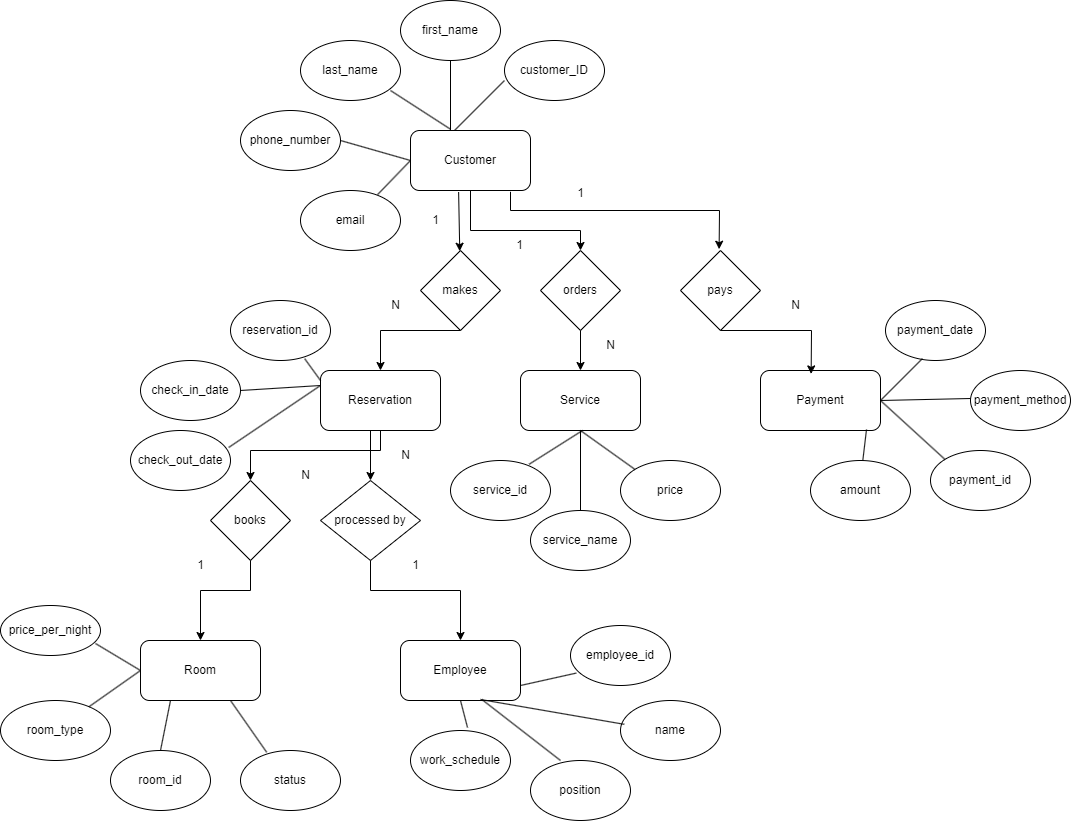

The diagram above was exported from draw.io. Its source (the exported page's mxGraphModel, read from the mxfile embedded in the PNG):
<mxGraphModel dx="2815" dy="1972" grid="1" gridSize="10" guides="1" tooltips="1" connect="1" arrows="1" fold="1" page="1" pageScale="1" pageWidth="827" pageHeight="1169" math="0" shadow="0">
  <root>
    <mxCell id="0" />
    <mxCell id="1" parent="0" />
    <mxCell id="hAEeIo2TjpjqZTMhvNy6-1" value="Payment" style="rounded=1;whiteSpace=wrap;html=1;" vertex="1" parent="1">
      <mxGeometry x="570" y="300" width="120" height="60" as="geometry" />
    </mxCell>
    <mxCell id="hAEeIo2TjpjqZTMhvNy6-2" value="Employee" style="rounded=1;whiteSpace=wrap;html=1;" vertex="1" parent="1">
      <mxGeometry x="210" y="570" width="120" height="60" as="geometry" />
    </mxCell>
    <mxCell id="hAEeIo2TjpjqZTMhvNy6-4" value="&lt;br&gt;Servicе&lt;div&gt;&lt;br/&gt;&lt;/div&gt;" style="rounded=1;whiteSpace=wrap;html=1;" vertex="1" parent="1">
      <mxGeometry x="330" y="300" width="120" height="60" as="geometry" />
    </mxCell>
    <mxCell id="hAEeIo2TjpjqZTMhvNy6-5" value="Room" style="rounded=1;whiteSpace=wrap;html=1;" vertex="1" parent="1">
      <mxGeometry x="-50" y="570" width="120" height="60" as="geometry" />
    </mxCell>
    <mxCell id="hAEeIo2TjpjqZTMhvNy6-6" value="Reservation" style="rounded=1;whiteSpace=wrap;html=1;" vertex="1" parent="1">
      <mxGeometry x="130" y="300" width="120" height="60" as="geometry" />
    </mxCell>
    <mxCell id="hAEeIo2TjpjqZTMhvNy6-7" value="Customer" style="rounded=1;whiteSpace=wrap;html=1;" vertex="1" parent="1">
      <mxGeometry x="220" y="60" width="120" height="60" as="geometry" />
    </mxCell>
    <mxCell id="hAEeIo2TjpjqZTMhvNy6-8" value="pays" style="rhombus;whiteSpace=wrap;html=1;" vertex="1" parent="1">
      <mxGeometry x="490" y="180" width="80" height="80" as="geometry" />
    </mxCell>
    <mxCell id="hAEeIo2TjpjqZTMhvNy6-9" value="processed by" style="rhombus;whiteSpace=wrap;html=1;" vertex="1" parent="1">
      <mxGeometry x="130" y="410" width="100" height="80" as="geometry" />
    </mxCell>
    <mxCell id="hAEeIo2TjpjqZTMhvNy6-10" value="orders" style="rhombus;whiteSpace=wrap;html=1;" vertex="1" parent="1">
      <mxGeometry x="350" y="180" width="80" height="80" as="geometry" />
    </mxCell>
    <mxCell id="hAEeIo2TjpjqZTMhvNy6-11" value="books" style="rhombus;whiteSpace=wrap;html=1;" vertex="1" parent="1">
      <mxGeometry x="20" y="410" width="80" height="80" as="geometry" />
    </mxCell>
    <mxCell id="hAEeIo2TjpjqZTMhvNy6-12" value="makes" style="rhombus;whiteSpace=wrap;html=1;" vertex="1" parent="1">
      <mxGeometry x="230" y="180" width="80" height="80" as="geometry" />
    </mxCell>
    <mxCell id="hAEeIo2TjpjqZTMhvNy6-37" value="customer_ID" style="ellipse;whiteSpace=wrap;html=1;" vertex="1" parent="1">
      <mxGeometry x="314" y="-30" width="100" height="60" as="geometry" />
    </mxCell>
    <mxCell id="hAEeIo2TjpjqZTMhvNy6-38" value="last_name" style="ellipse;whiteSpace=wrap;html=1;" vertex="1" parent="1">
      <mxGeometry x="110" y="-30" width="100" height="60" as="geometry" />
    </mxCell>
    <mxCell id="hAEeIo2TjpjqZTMhvNy6-39" value="work_schedule" style="ellipse;whiteSpace=wrap;html=1;" vertex="1" parent="1">
      <mxGeometry x="220" y="660" width="100" height="60" as="geometry" />
    </mxCell>
    <mxCell id="hAEeIo2TjpjqZTMhvNy6-40" value="status" style="ellipse;whiteSpace=wrap;html=1;" vertex="1" parent="1">
      <mxGeometry x="50" y="680" width="100" height="60" as="geometry" />
    </mxCell>
    <mxCell id="hAEeIo2TjpjqZTMhvNy6-41" value="check_out_date" style="ellipse;whiteSpace=wrap;html=1;" vertex="1" parent="1">
      <mxGeometry x="-60" y="360" width="100" height="60" as="geometry" />
    </mxCell>
    <mxCell id="hAEeIo2TjpjqZTMhvNy6-42" value="check_in_date" style="ellipse;whiteSpace=wrap;html=1;" vertex="1" parent="1">
      <mxGeometry x="-50" y="290" width="100" height="60" as="geometry" />
    </mxCell>
    <mxCell id="hAEeIo2TjpjqZTMhvNy6-43" value="phone_number" style="ellipse;whiteSpace=wrap;html=1;" vertex="1" parent="1">
      <mxGeometry x="50" y="40" width="100" height="60" as="geometry" />
    </mxCell>
    <mxCell id="hAEeIo2TjpjqZTMhvNy6-44" value="first_name" style="ellipse;whiteSpace=wrap;html=1;" vertex="1" parent="1">
      <mxGeometry x="210" y="-70" width="100" height="60" as="geometry" />
    </mxCell>
    <mxCell id="hAEeIo2TjpjqZTMhvNy6-47" value="email" style="ellipse;whiteSpace=wrap;html=1;" vertex="1" parent="1">
      <mxGeometry x="110" y="120" width="100" height="60" as="geometry" />
    </mxCell>
    <mxCell id="hAEeIo2TjpjqZTMhvNy6-48" value="reservation_id" style="ellipse;whiteSpace=wrap;html=1;" vertex="1" parent="1">
      <mxGeometry x="40" y="230" width="100" height="60" as="geometry" />
    </mxCell>
    <mxCell id="hAEeIo2TjpjqZTMhvNy6-49" value="position" style="ellipse;whiteSpace=wrap;html=1;" vertex="1" parent="1">
      <mxGeometry x="340" y="690" width="100" height="60" as="geometry" />
    </mxCell>
    <mxCell id="hAEeIo2TjpjqZTMhvNy6-50" value="payment_method" style="ellipse;whiteSpace=wrap;html=1;" vertex="1" parent="1">
      <mxGeometry x="780" y="300" width="100" height="60" as="geometry" />
    </mxCell>
    <mxCell id="hAEeIo2TjpjqZTMhvNy6-51" value="payment_date" style="ellipse;whiteSpace=wrap;html=1;" vertex="1" parent="1">
      <mxGeometry x="695" y="230" width="100" height="60" as="geometry" />
    </mxCell>
    <mxCell id="hAEeIo2TjpjqZTMhvNy6-52" value="amount" style="ellipse;whiteSpace=wrap;html=1;" vertex="1" parent="1">
      <mxGeometry x="620" y="390" width="100" height="60" as="geometry" />
    </mxCell>
    <mxCell id="hAEeIo2TjpjqZTMhvNy6-53" value="payment_id" style="ellipse;whiteSpace=wrap;html=1;" vertex="1" parent="1">
      <mxGeometry x="740" y="380" width="100" height="60" as="geometry" />
    </mxCell>
    <mxCell id="hAEeIo2TjpjqZTMhvNy6-54" value="price" style="ellipse;whiteSpace=wrap;html=1;" vertex="1" parent="1">
      <mxGeometry x="430" y="390" width="100" height="60" as="geometry" />
    </mxCell>
    <mxCell id="hAEeIo2TjpjqZTMhvNy6-55" value="service_name" style="ellipse;whiteSpace=wrap;html=1;" vertex="1" parent="1">
      <mxGeometry x="340" y="440" width="100" height="60" as="geometry" />
    </mxCell>
    <mxCell id="hAEeIo2TjpjqZTMhvNy6-56" value="service_id" style="ellipse;whiteSpace=wrap;html=1;" vertex="1" parent="1">
      <mxGeometry x="260" y="390" width="100" height="60" as="geometry" />
    </mxCell>
    <mxCell id="hAEeIo2TjpjqZTMhvNy6-57" value="name" style="ellipse;whiteSpace=wrap;html=1;" vertex="1" parent="1">
      <mxGeometry x="430" y="630" width="100" height="60" as="geometry" />
    </mxCell>
    <mxCell id="hAEeIo2TjpjqZTMhvNy6-58" value="employee_id" style="ellipse;whiteSpace=wrap;html=1;" vertex="1" parent="1">
      <mxGeometry x="380" y="555" width="100" height="60" as="geometry" />
    </mxCell>
    <mxCell id="hAEeIo2TjpjqZTMhvNy6-59" value="price_per_night" style="ellipse;whiteSpace=wrap;html=1;" vertex="1" parent="1">
      <mxGeometry x="-190" y="535" width="100" height="50" as="geometry" />
    </mxCell>
    <mxCell id="hAEeIo2TjpjqZTMhvNy6-60" value="room_type" style="ellipse;whiteSpace=wrap;html=1;" vertex="1" parent="1">
      <mxGeometry x="-190" y="630" width="110" height="60" as="geometry" />
    </mxCell>
    <mxCell id="hAEeIo2TjpjqZTMhvNy6-61" value="room_id" style="ellipse;whiteSpace=wrap;html=1;" vertex="1" parent="1">
      <mxGeometry x="-80" y="680" width="100" height="60" as="geometry" />
    </mxCell>
    <mxCell id="hAEeIo2TjpjqZTMhvNy6-65" value="" style="endArrow=none;html=1;rounded=0;" edge="1" parent="1">
      <mxGeometry width="50" height="50" relative="1" as="geometry">
        <mxPoint x="264" y="60" as="sourcePoint" />
        <mxPoint x="314" y="10" as="targetPoint" />
      </mxGeometry>
    </mxCell>
    <mxCell id="hAEeIo2TjpjqZTMhvNy6-66" value="" style="endArrow=none;html=1;rounded=0;entryX=0.5;entryY=1;entryDx=0;entryDy=0;" edge="1" parent="1" target="hAEeIo2TjpjqZTMhvNy6-44">
      <mxGeometry width="50" height="50" relative="1" as="geometry">
        <mxPoint x="260" y="60" as="sourcePoint" />
        <mxPoint x="324" y="20" as="targetPoint" />
      </mxGeometry>
    </mxCell>
    <mxCell id="hAEeIo2TjpjqZTMhvNy6-67" value="" style="endArrow=none;html=1;rounded=0;exitX=0.332;exitY=-0.023;exitDx=0;exitDy=0;exitPerimeter=0;" edge="1" parent="1" source="hAEeIo2TjpjqZTMhvNy6-7">
      <mxGeometry width="50" height="50" relative="1" as="geometry">
        <mxPoint x="150" y="70" as="sourcePoint" />
        <mxPoint x="200" y="20" as="targetPoint" />
      </mxGeometry>
    </mxCell>
    <mxCell id="hAEeIo2TjpjqZTMhvNy6-68" value="" style="endArrow=none;html=1;rounded=0;entryX=1;entryY=0.5;entryDx=0;entryDy=0;exitX=0;exitY=0.5;exitDx=0;exitDy=0;" edge="1" parent="1" source="hAEeIo2TjpjqZTMhvNy6-7" target="hAEeIo2TjpjqZTMhvNy6-43">
      <mxGeometry width="50" height="50" relative="1" as="geometry">
        <mxPoint x="294" y="90" as="sourcePoint" />
        <mxPoint x="344" y="40" as="targetPoint" />
      </mxGeometry>
    </mxCell>
    <mxCell id="hAEeIo2TjpjqZTMhvNy6-69" value="" style="endArrow=none;html=1;rounded=0;exitX=0.77;exitY=0.07;exitDx=0;exitDy=0;exitPerimeter=0;" edge="1" parent="1" source="hAEeIo2TjpjqZTMhvNy6-47">
      <mxGeometry width="50" height="50" relative="1" as="geometry">
        <mxPoint x="170" y="140" as="sourcePoint" />
        <mxPoint x="220" y="90" as="targetPoint" />
      </mxGeometry>
    </mxCell>
    <mxCell id="hAEeIo2TjpjqZTMhvNy6-73" value="" style="endArrow=classic;html=1;rounded=0;exitX=0.401;exitY=1.026;exitDx=0;exitDy=0;exitPerimeter=0;" edge="1" parent="1" source="hAEeIo2TjpjqZTMhvNy6-7" target="hAEeIo2TjpjqZTMhvNy6-12">
      <mxGeometry width="50" height="50" relative="1" as="geometry">
        <mxPoint x="360" y="260" as="sourcePoint" />
        <mxPoint x="410" y="210" as="targetPoint" />
      </mxGeometry>
    </mxCell>
    <mxCell id="hAEeIo2TjpjqZTMhvNy6-74" value="" style="endArrow=classic;html=1;rounded=0;entryX=0.5;entryY=0;entryDx=0;entryDy=0;exitX=0.5;exitY=1;exitDx=0;exitDy=0;" edge="1" parent="1" source="hAEeIo2TjpjqZTMhvNy6-7" target="hAEeIo2TjpjqZTMhvNy6-10">
      <mxGeometry width="50" height="50" relative="1" as="geometry">
        <mxPoint x="280" y="120" as="sourcePoint" />
        <mxPoint x="410" y="210" as="targetPoint" />
        <Array as="points">
          <mxPoint x="280" y="160" />
          <mxPoint x="390" y="160" />
        </Array>
      </mxGeometry>
    </mxCell>
    <mxCell id="hAEeIo2TjpjqZTMhvNy6-75" value="" style="endArrow=classic;html=1;rounded=0;exitX=0.845;exitY=1.043;exitDx=0;exitDy=0;exitPerimeter=0;entryX=0.5;entryY=0;entryDx=0;entryDy=0;" edge="1" parent="1">
      <mxGeometry relative="1" as="geometry">
        <mxPoint x="320.0000000000001" y="121.28999999999992" as="sourcePoint" />
        <mxPoint x="528.6" y="178.71" as="targetPoint" />
        <Array as="points">
          <mxPoint x="320" y="140" />
          <mxPoint x="529" y="140" />
        </Array>
      </mxGeometry>
    </mxCell>
    <mxCell id="hAEeIo2TjpjqZTMhvNy6-77" value="" style="endArrow=classic;html=1;rounded=0;exitX=0.5;exitY=1;exitDx=0;exitDy=0;entryX=0.5;entryY=0;entryDx=0;entryDy=0;" edge="1" parent="1" source="hAEeIo2TjpjqZTMhvNy6-12" target="hAEeIo2TjpjqZTMhvNy6-6">
      <mxGeometry width="50" height="50" relative="1" as="geometry">
        <mxPoint x="360" y="260" as="sourcePoint" />
        <mxPoint x="410" y="210" as="targetPoint" />
        <Array as="points">
          <mxPoint x="190" y="260" />
        </Array>
      </mxGeometry>
    </mxCell>
    <mxCell id="hAEeIo2TjpjqZTMhvNy6-78" value="" style="endArrow=classic;html=1;rounded=0;exitX=0.5;exitY=1;exitDx=0;exitDy=0;entryX=0.5;entryY=0;entryDx=0;entryDy=0;" edge="1" parent="1" source="hAEeIo2TjpjqZTMhvNy6-10" target="hAEeIo2TjpjqZTMhvNy6-4">
      <mxGeometry width="50" height="50" relative="1" as="geometry">
        <mxPoint x="360" y="260" as="sourcePoint" />
        <mxPoint x="410" y="210" as="targetPoint" />
      </mxGeometry>
    </mxCell>
    <mxCell id="hAEeIo2TjpjqZTMhvNy6-81" value="" style="endArrow=classic;html=1;rounded=0;exitX=0.5;exitY=1;exitDx=0;exitDy=0;entryX=0.422;entryY=0.057;entryDx=0;entryDy=0;entryPerimeter=0;" edge="1" parent="1" source="hAEeIo2TjpjqZTMhvNy6-8" target="hAEeIo2TjpjqZTMhvNy6-1">
      <mxGeometry width="50" height="50" relative="1" as="geometry">
        <mxPoint x="360" y="260" as="sourcePoint" />
        <mxPoint x="620" y="290" as="targetPoint" />
        <Array as="points">
          <mxPoint x="621" y="260" />
        </Array>
      </mxGeometry>
    </mxCell>
    <mxCell id="hAEeIo2TjpjqZTMhvNy6-82" value="" style="endArrow=classic;html=1;rounded=0;entryX=0.5;entryY=0;entryDx=0;entryDy=0;" edge="1" parent="1" target="hAEeIo2TjpjqZTMhvNy6-9">
      <mxGeometry width="50" height="50" relative="1" as="geometry">
        <mxPoint x="180" y="360" as="sourcePoint" />
        <mxPoint x="410" y="210" as="targetPoint" />
      </mxGeometry>
    </mxCell>
    <mxCell id="hAEeIo2TjpjqZTMhvNy6-83" value="" style="endArrow=classic;html=1;rounded=0;exitX=0.5;exitY=1;exitDx=0;exitDy=0;entryX=0.5;entryY=0;entryDx=0;entryDy=0;" edge="1" parent="1" source="hAEeIo2TjpjqZTMhvNy6-6" target="hAEeIo2TjpjqZTMhvNy6-11">
      <mxGeometry width="50" height="50" relative="1" as="geometry">
        <mxPoint x="360" y="260" as="sourcePoint" />
        <mxPoint x="410" y="210" as="targetPoint" />
        <Array as="points">
          <mxPoint x="190" y="380" />
          <mxPoint x="60" y="380" />
        </Array>
      </mxGeometry>
    </mxCell>
    <mxCell id="hAEeIo2TjpjqZTMhvNy6-84" value="" style="endArrow=classic;html=1;rounded=0;exitX=0.5;exitY=1;exitDx=0;exitDy=0;entryX=0.5;entryY=0;entryDx=0;entryDy=0;" edge="1" parent="1" source="hAEeIo2TjpjqZTMhvNy6-9" target="hAEeIo2TjpjqZTMhvNy6-2">
      <mxGeometry width="50" height="50" relative="1" as="geometry">
        <mxPoint x="360" y="380" as="sourcePoint" />
        <mxPoint x="410" y="330" as="targetPoint" />
        <Array as="points">
          <mxPoint x="180" y="520" />
          <mxPoint x="270" y="520" />
        </Array>
      </mxGeometry>
    </mxCell>
    <mxCell id="hAEeIo2TjpjqZTMhvNy6-85" value="" style="endArrow=classic;html=1;rounded=0;exitX=0.5;exitY=1;exitDx=0;exitDy=0;entryX=0.5;entryY=0;entryDx=0;entryDy=0;" edge="1" parent="1" source="hAEeIo2TjpjqZTMhvNy6-11" target="hAEeIo2TjpjqZTMhvNy6-5">
      <mxGeometry width="50" height="50" relative="1" as="geometry">
        <mxPoint x="360" y="380" as="sourcePoint" />
        <mxPoint x="410" y="330" as="targetPoint" />
        <Array as="points">
          <mxPoint x="60" y="520" />
          <mxPoint x="10" y="520" />
        </Array>
      </mxGeometry>
    </mxCell>
    <mxCell id="hAEeIo2TjpjqZTMhvNy6-86" value="" style="endArrow=none;html=1;rounded=0;exitX=0.742;exitY=0.97;exitDx=0;exitDy=0;exitPerimeter=0;" edge="1" parent="1" source="hAEeIo2TjpjqZTMhvNy6-48">
      <mxGeometry width="50" height="50" relative="1" as="geometry">
        <mxPoint x="80" y="360" as="sourcePoint" />
        <mxPoint x="130" y="310" as="targetPoint" />
      </mxGeometry>
    </mxCell>
    <mxCell id="hAEeIo2TjpjqZTMhvNy6-87" value="" style="endArrow=none;html=1;rounded=0;exitX=0;exitY=0.25;exitDx=0;exitDy=0;entryX=1;entryY=0.5;entryDx=0;entryDy=0;" edge="1" parent="1" source="hAEeIo2TjpjqZTMhvNy6-6" target="hAEeIo2TjpjqZTMhvNy6-42">
      <mxGeometry width="50" height="50" relative="1" as="geometry">
        <mxPoint x="344" y="140" as="sourcePoint" />
        <mxPoint x="394" y="90" as="targetPoint" />
      </mxGeometry>
    </mxCell>
    <mxCell id="hAEeIo2TjpjqZTMhvNy6-88" value="" style="endArrow=none;html=1;rounded=0;exitX=0;exitY=0.25;exitDx=0;exitDy=0;entryX=0.982;entryY=0.283;entryDx=0;entryDy=0;entryPerimeter=0;" edge="1" parent="1" source="hAEeIo2TjpjqZTMhvNy6-6" target="hAEeIo2TjpjqZTMhvNy6-41">
      <mxGeometry width="50" height="50" relative="1" as="geometry">
        <mxPoint x="140" y="325" as="sourcePoint" />
        <mxPoint x="60" y="330" as="targetPoint" />
      </mxGeometry>
    </mxCell>
    <mxCell id="hAEeIo2TjpjqZTMhvNy6-89" value="" style="endArrow=none;html=1;rounded=0;exitX=0;exitY=0.25;exitDx=0;exitDy=0;entryX=0.95;entryY=0.76;entryDx=0;entryDy=0;entryPerimeter=0;" edge="1" parent="1" target="hAEeIo2TjpjqZTMhvNy6-59">
      <mxGeometry width="50" height="50" relative="1" as="geometry">
        <mxPoint x="-50" y="600" as="sourcePoint" />
        <mxPoint x="-142" y="662" as="targetPoint" />
      </mxGeometry>
    </mxCell>
    <mxCell id="hAEeIo2TjpjqZTMhvNy6-90" value="" style="endArrow=none;html=1;rounded=0;" edge="1" parent="1" source="hAEeIo2TjpjqZTMhvNy6-60">
      <mxGeometry width="50" height="50" relative="1" as="geometry">
        <mxPoint x="150" y="335" as="sourcePoint" />
        <mxPoint x="-50" y="600" as="targetPoint" />
      </mxGeometry>
    </mxCell>
    <mxCell id="hAEeIo2TjpjqZTMhvNy6-91" value="" style="endArrow=none;html=1;rounded=0;exitX=0.25;exitY=1;exitDx=0;exitDy=0;entryX=0.5;entryY=0;entryDx=0;entryDy=0;" edge="1" parent="1" source="hAEeIo2TjpjqZTMhvNy6-5" target="hAEeIo2TjpjqZTMhvNy6-61">
      <mxGeometry width="50" height="50" relative="1" as="geometry">
        <mxPoint x="32" y="630" as="sourcePoint" />
        <mxPoint x="-60" y="692" as="targetPoint" />
      </mxGeometry>
    </mxCell>
    <mxCell id="hAEeIo2TjpjqZTMhvNy6-92" value="" style="endArrow=none;html=1;rounded=0;exitX=0.262;exitY=0.03;exitDx=0;exitDy=0;entryX=0.75;entryY=1;entryDx=0;entryDy=0;exitPerimeter=0;" edge="1" parent="1" source="hAEeIo2TjpjqZTMhvNy6-40" target="hAEeIo2TjpjqZTMhvNy6-5">
      <mxGeometry width="50" height="50" relative="1" as="geometry">
        <mxPoint x="170" y="355" as="sourcePoint" />
        <mxPoint x="78" y="417" as="targetPoint" />
      </mxGeometry>
    </mxCell>
    <mxCell id="hAEeIo2TjpjqZTMhvNy6-93" value="" style="endArrow=none;html=1;rounded=0;exitX=0.57;exitY=-0.05;exitDx=0;exitDy=0;entryX=0.5;entryY=1;entryDx=0;entryDy=0;exitPerimeter=0;" edge="1" parent="1" source="hAEeIo2TjpjqZTMhvNy6-39" target="hAEeIo2TjpjqZTMhvNy6-2">
      <mxGeometry width="50" height="50" relative="1" as="geometry">
        <mxPoint x="180" y="365" as="sourcePoint" />
        <mxPoint x="88" y="427" as="targetPoint" />
      </mxGeometry>
    </mxCell>
    <mxCell id="hAEeIo2TjpjqZTMhvNy6-94" value="" style="endArrow=none;html=1;rounded=0;exitX=0.3;exitY=0;exitDx=0;exitDy=0;entryX=0.678;entryY=0.983;entryDx=0;entryDy=0;entryPerimeter=0;exitPerimeter=0;" edge="1" parent="1" source="hAEeIo2TjpjqZTMhvNy6-49" target="hAEeIo2TjpjqZTMhvNy6-2">
      <mxGeometry width="50" height="50" relative="1" as="geometry">
        <mxPoint x="190" y="375" as="sourcePoint" />
        <mxPoint x="98" y="437" as="targetPoint" />
      </mxGeometry>
    </mxCell>
    <mxCell id="hAEeIo2TjpjqZTMhvNy6-95" value="" style="endArrow=none;html=1;rounded=0;exitX=0.038;exitY=0.397;exitDx=0;exitDy=0;entryX=0.678;entryY=0.983;entryDx=0;entryDy=0;entryPerimeter=0;exitPerimeter=0;" edge="1" parent="1" source="hAEeIo2TjpjqZTMhvNy6-57">
      <mxGeometry width="50" height="50" relative="1" as="geometry">
        <mxPoint x="369" y="690" as="sourcePoint" />
        <mxPoint x="290" y="629" as="targetPoint" />
      </mxGeometry>
    </mxCell>
    <mxCell id="hAEeIo2TjpjqZTMhvNy6-96" value="" style="endArrow=none;html=1;rounded=0;exitX=0.058;exitY=0.793;exitDx=0;exitDy=0;entryX=1;entryY=0.75;entryDx=0;entryDy=0;exitPerimeter=0;" edge="1" parent="1" source="hAEeIo2TjpjqZTMhvNy6-58" target="hAEeIo2TjpjqZTMhvNy6-2">
      <mxGeometry width="50" height="50" relative="1" as="geometry">
        <mxPoint x="403.5" y="676" as="sourcePoint" />
        <mxPoint x="324.5" y="615" as="targetPoint" />
      </mxGeometry>
    </mxCell>
    <mxCell id="hAEeIo2TjpjqZTMhvNy6-97" value="" style="endArrow=none;html=1;rounded=0;exitX=0;exitY=0.25;exitDx=0;exitDy=0;entryX=0.786;entryY=0.063;entryDx=0;entryDy=0;entryPerimeter=0;" edge="1" parent="1" target="hAEeIo2TjpjqZTMhvNy6-56">
      <mxGeometry width="50" height="50" relative="1" as="geometry">
        <mxPoint x="392" y="360" as="sourcePoint" />
        <mxPoint x="330" y="400" as="targetPoint" />
      </mxGeometry>
    </mxCell>
    <mxCell id="hAEeIo2TjpjqZTMhvNy6-98" value="" style="endArrow=none;html=1;rounded=0;exitX=0.5;exitY=0;exitDx=0;exitDy=0;" edge="1" parent="1" source="hAEeIo2TjpjqZTMhvNy6-55">
      <mxGeometry width="50" height="50" relative="1" as="geometry">
        <mxPoint x="150" y="335" as="sourcePoint" />
        <mxPoint x="390" y="360" as="targetPoint" />
      </mxGeometry>
    </mxCell>
    <mxCell id="hAEeIo2TjpjqZTMhvNy6-99" value="" style="endArrow=none;html=1;rounded=0;exitX=0.5;exitY=1;exitDx=0;exitDy=0;entryX=0;entryY=0;entryDx=0;entryDy=0;" edge="1" parent="1" source="hAEeIo2TjpjqZTMhvNy6-4" target="hAEeIo2TjpjqZTMhvNy6-54">
      <mxGeometry width="50" height="50" relative="1" as="geometry">
        <mxPoint x="160" y="345" as="sourcePoint" />
        <mxPoint x="68" y="407" as="targetPoint" />
      </mxGeometry>
    </mxCell>
    <mxCell id="hAEeIo2TjpjqZTMhvNy6-100" value="" style="endArrow=none;html=1;rounded=0;exitX=0;exitY=0.25;exitDx=0;exitDy=0;entryX=1;entryY=0.5;entryDx=0;entryDy=0;" edge="1" parent="1" target="hAEeIo2TjpjqZTMhvNy6-1">
      <mxGeometry width="50" height="50" relative="1" as="geometry">
        <mxPoint x="732" y="288" as="sourcePoint" />
        <mxPoint x="640" y="350" as="targetPoint" />
      </mxGeometry>
    </mxCell>
    <mxCell id="hAEeIo2TjpjqZTMhvNy6-101" value="" style="endArrow=none;html=1;rounded=0;exitX=0;exitY=0.25;exitDx=0;exitDy=0;entryX=1;entryY=0.5;entryDx=0;entryDy=0;" edge="1" parent="1" target="hAEeIo2TjpjqZTMhvNy6-1">
      <mxGeometry width="50" height="50" relative="1" as="geometry">
        <mxPoint x="780" y="328" as="sourcePoint" />
        <mxPoint x="688" y="390" as="targetPoint" />
      </mxGeometry>
    </mxCell>
    <mxCell id="hAEeIo2TjpjqZTMhvNy6-102" value="" style="endArrow=none;html=1;rounded=0;exitX=0;exitY=0;exitDx=0;exitDy=0;entryX=1;entryY=0.5;entryDx=0;entryDy=0;" edge="1" parent="1" source="hAEeIo2TjpjqZTMhvNy6-53" target="hAEeIo2TjpjqZTMhvNy6-1">
      <mxGeometry width="50" height="50" relative="1" as="geometry">
        <mxPoint x="752" y="380" as="sourcePoint" />
        <mxPoint x="660" y="442" as="targetPoint" />
      </mxGeometry>
    </mxCell>
    <mxCell id="hAEeIo2TjpjqZTMhvNy6-103" value="" style="endArrow=none;html=1;rounded=0;exitX=0;exitY=0.25;exitDx=0;exitDy=0;" edge="1" parent="1" target="hAEeIo2TjpjqZTMhvNy6-52">
      <mxGeometry width="50" height="50" relative="1" as="geometry">
        <mxPoint x="676" y="359" as="sourcePoint" />
        <mxPoint x="584" y="421" as="targetPoint" />
      </mxGeometry>
    </mxCell>
    <mxCell id="hAEeIo2TjpjqZTMhvNy6-104" value="1" style="text;html=1;align=center;verticalAlign=middle;resizable=0;points=[];autosize=1;strokeColor=none;fillColor=none;" vertex="1" parent="1">
      <mxGeometry x="375" y="108" width="30" height="30" as="geometry" />
    </mxCell>
    <mxCell id="hAEeIo2TjpjqZTMhvNy6-105" value="1" style="text;html=1;align=center;verticalAlign=middle;resizable=0;points=[];autosize=1;strokeColor=none;fillColor=none;" vertex="1" parent="1">
      <mxGeometry x="314" y="160" width="30" height="30" as="geometry" />
    </mxCell>
    <mxCell id="hAEeIo2TjpjqZTMhvNy6-106" value="1" style="text;html=1;align=center;verticalAlign=middle;resizable=0;points=[];autosize=1;strokeColor=none;fillColor=none;" vertex="1" parent="1">
      <mxGeometry x="230" y="135" width="30" height="30" as="geometry" />
    </mxCell>
    <mxCell id="hAEeIo2TjpjqZTMhvNy6-107" value="1" style="text;html=1;align=center;verticalAlign=middle;resizable=0;points=[];autosize=1;strokeColor=none;fillColor=none;" vertex="1" parent="1">
      <mxGeometry x="210" y="480" width="30" height="30" as="geometry" />
    </mxCell>
    <mxCell id="hAEeIo2TjpjqZTMhvNy6-108" value="1" style="text;html=1;align=center;verticalAlign=middle;resizable=0;points=[];autosize=1;strokeColor=none;fillColor=none;" vertex="1" parent="1">
      <mxGeometry x="-5" y="480" width="30" height="30" as="geometry" />
    </mxCell>
    <mxCell id="hAEeIo2TjpjqZTMhvNy6-109" value="N" style="text;html=1;align=center;verticalAlign=middle;resizable=0;points=[];autosize=1;strokeColor=none;fillColor=none;" vertex="1" parent="1">
      <mxGeometry x="590" y="220" width="30" height="30" as="geometry" />
    </mxCell>
    <mxCell id="hAEeIo2TjpjqZTMhvNy6-110" value="N" style="text;html=1;align=center;verticalAlign=middle;resizable=0;points=[];autosize=1;strokeColor=none;fillColor=none;" vertex="1" parent="1">
      <mxGeometry x="405" y="260" width="30" height="30" as="geometry" />
    </mxCell>
    <mxCell id="hAEeIo2TjpjqZTMhvNy6-111" value="N" style="text;html=1;align=center;verticalAlign=middle;resizable=0;points=[];autosize=1;strokeColor=none;fillColor=none;" vertex="1" parent="1">
      <mxGeometry x="190" y="220" width="30" height="30" as="geometry" />
    </mxCell>
    <mxCell id="hAEeIo2TjpjqZTMhvNy6-112" value="N" style="text;html=1;align=center;verticalAlign=middle;resizable=0;points=[];autosize=1;strokeColor=none;fillColor=none;" vertex="1" parent="1">
      <mxGeometry x="200" y="370" width="30" height="30" as="geometry" />
    </mxCell>
    <mxCell id="hAEeIo2TjpjqZTMhvNy6-113" value="N" style="text;html=1;align=center;verticalAlign=middle;resizable=0;points=[];autosize=1;strokeColor=none;fillColor=none;" vertex="1" parent="1">
      <mxGeometry x="100" y="390" width="30" height="30" as="geometry" />
    </mxCell>
  </root>
</mxGraphModel>